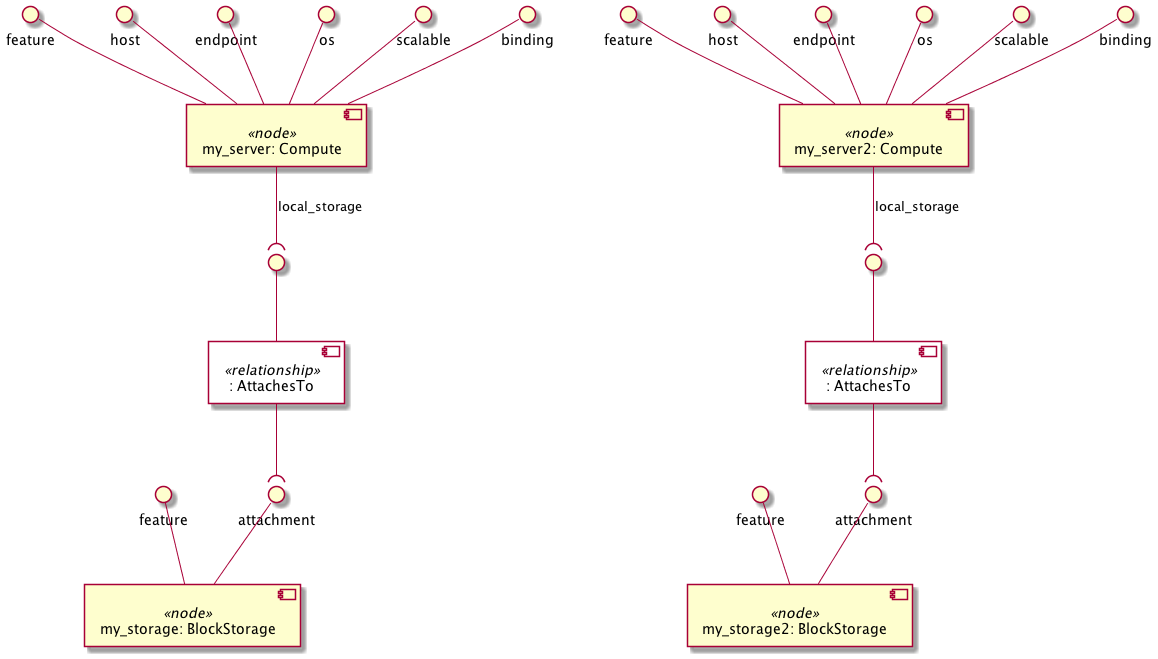

The diagram above was rendered by PlantUML. Its source (embedded in the PNG):
@startuml
skinparam componentStyle uml2
skinparam component {
  backgroundColor<<relationship>> White
}

component "my_server: Compute" <<node>> as node_my_server
interface "feature" as node_my_server_feature
node_my_server_feature -- node_my_server
interface "host" as node_my_server_host
node_my_server_host -- node_my_server
interface "endpoint" as node_my_server_endpoint
node_my_server_endpoint -- node_my_server
interface "os" as node_my_server_os
node_my_server_os -- node_my_server
interface "scalable" as node_my_server_scalable
node_my_server_scalable -- node_my_server
interface "binding" as node_my_server_binding
node_my_server_binding -- node_my_server
component ": AttachesTo" <<relationship>> as node_my_server_local_storage_relationship0
interface " " as node_my_server_local_storage_relationship0_source
node_my_server_local_storage_relationship0_source -- node_my_server_local_storage_relationship0
node_my_server --( node_my_server_local_storage_relationship0_source : local_storage

component "my_storage: BlockStorage" <<node>> as node_my_storage
interface "feature" as node_my_storage_feature
node_my_storage_feature -- node_my_storage
interface "attachment" as node_my_storage_attachment
node_my_storage_attachment -- node_my_storage

component "my_server2: Compute" <<node>> as node_my_server2
interface "feature" as node_my_server2_feature
node_my_server2_feature -- node_my_server2
interface "host" as node_my_server2_host
node_my_server2_host -- node_my_server2
interface "endpoint" as node_my_server2_endpoint
node_my_server2_endpoint -- node_my_server2
interface "os" as node_my_server2_os
node_my_server2_os -- node_my_server2
interface "scalable" as node_my_server2_scalable
node_my_server2_scalable -- node_my_server2
interface "binding" as node_my_server2_binding
node_my_server2_binding -- node_my_server2
component ": AttachesTo" <<relationship>> as node_my_server2_local_storage_relationship0
interface " " as node_my_server2_local_storage_relationship0_source
node_my_server2_local_storage_relationship0_source -- node_my_server2_local_storage_relationship0
node_my_server2 --( node_my_server2_local_storage_relationship0_source : local_storage

component "my_storage2: BlockStorage" <<node>> as node_my_storage2
interface "feature" as node_my_storage2_feature
node_my_storage2_feature -- node_my_storage2
interface "attachment" as node_my_storage2_attachment
node_my_storage2_attachment -- node_my_storage2

node_my_server_local_storage_relationship0 --( node_my_storage_attachment
node_my_server2_local_storage_relationship0 --( node_my_storage2_attachment
@enduml